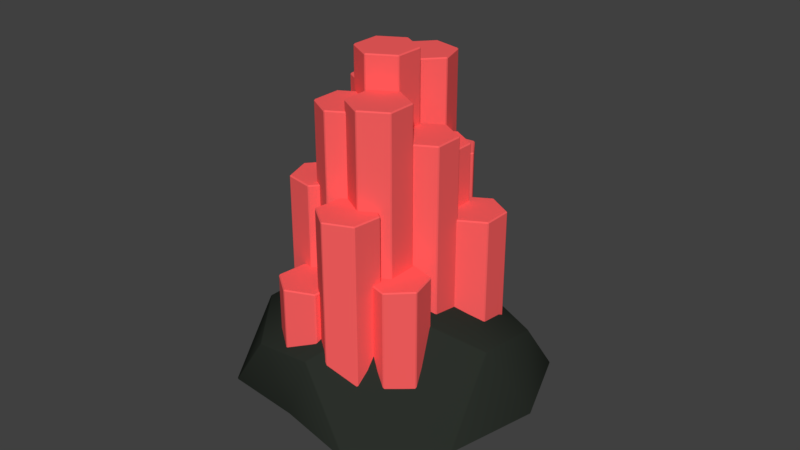 # Source: Catalyst.blend  (saved by Blender 2.79.0; exported with 4.5.12 LTS)
import bpy
from mathutils import Matrix  # noqa: F401  (used for matrix-valued properties, if any)

bpy.ops.wm.read_factory_settings(use_empty=True)
scene = bpy.context.scene
scene.name = 'Scene'

# ---- collections
col_collection_1 = bpy.data.collections.new('Collection 1'); scene.collection.children.link(col_collection_1)

# ---- materials (node trees are filled in below, after node groups)
mat_rock = bpy.data.materials.new('Rock')
mat_rock.alpha_threshold = 0.0
mat_rock.use_transparent_shadow = False
mat_rock.diffuse_color = (0.02418, 0.02909, 0.02332, 1.0)
mat_rock.roughness = 0.5
mat_catalyst = bpy.data.materials.new('Catalyst')
mat_catalyst.alpha_threshold = 0.0
mat_catalyst.use_transparent_shadow = False
mat_catalyst.diffuse_color = (1.0, 0.12, 0.12, 1.0)
mat_catalyst.roughness = 0.5

# ---- material node trees

# ---- world
world_world = bpy.data.worlds.new('World'); scene.world = world_world
world_world.color = (0.05088, 0.05088, 0.05088)
world_world.use_sun_shadow = False
world_world.sun_shadow_jitter_overblur = 0.0
world_world.cycles.sampling_method = 'MANUAL'

# ---- meshes
me_circle_005 = bpy.data.meshes.new('Circle.005')
me_circle_005.from_pydata([(0.08179, -0.2128, 0.1075), (-0.1808, -0.1247, 0.1212), (-0.1713, 0.1311, 0.1212), (0.05799, 0.1587, 0.1125), (0.2176, 0.004739, 0.1212), (0.01111, -0.0114, 0.2489), (0.2413, -0.08173, -0.009624), (0.1899, 0.05275, -0.009624), (0.003941, -0.2032, -0.009624), (0.1457, -0.2043, -0.009624), (-0.2413, -0.08173, -0.009624), (-0.1491, -0.2086, -0.009624), (-0.1491, 0.2019, -0.009624), (-0.2413, 0.07506, -0.009624), (0.1491, 0.2019, -0.009624), (0.0, 0.2504, -0.009624), (0.1663, -0.1408, 0.1236), (-0.06669, -0.2086, 0.1334), (-0.1555, -0.01806, 0.1309), (-0.07675, 0.1893, 0.1374), (0.1753, 0.1074, 0.1374), (0.03821, -0.093, 0.1932), (0.09568, -0.0139, 0.1932), (-0.1196, -0.08024, 0.2041), (-0.08092, 0.06167, 0.1823), (0.04121, 0.1235, 0.2158)], [], [(0, 16, 21), (1, 17, 23), (2, 18, 24), (3, 19, 25), (4, 20, 22), (22, 25, 5), (22, 20, 25), (20, 3, 25), (25, 24, 5), (25, 19, 24), (19, 2, 24), (24, 23, 5), (24, 18, 23), (18, 1, 23), (23, 21, 5), (23, 17, 21), (17, 0, 21), (21, 22, 5), (21, 16, 22), (16, 4, 22), (7, 20, 4), (7, 14, 20), (14, 3, 20), (15, 19, 3), (15, 12, 19), (12, 2, 19), (13, 18, 2), (13, 10, 18), (10, 1, 18), (11, 17, 1), (11, 8, 17), (8, 0, 17), (9, 16, 0), (9, 6, 16), (6, 4, 16), (14, 15, 3), (12, 13, 2), (10, 11, 1), (8, 9, 0), (6, 7, 4)])
me_circle_005.polygons.foreach_set('use_smooth', [True] * 40)
me_circle_005.materials.append(mat_rock)
me_circle_005.use_remesh_preserve_volume = False
me_circle_005.use_remesh_preserve_attributes = False
me_circle_005.use_mirror_vertex_groups = False
me_circle_005.update()
me_circle = bpy.data.meshes.new('Circle')
me_circle.from_pydata([(-0.01211, 0.04979, -1.49e-08), (-0.06223, 0.02085, -1.49e-08), (-0.06223, -0.03702, -1.49e-08), (-0.01211, -0.06595, -1.49e-08), (0.038, -0.03702, -1.49e-08), (0.038, 0.02085, -1.49e-08), (-0.01211, 0.04979, 0.6506), (-0.06223, 0.02085, 0.6506), (-0.06223, -0.03702, 0.6506), (-0.01211, -0.06595, 0.6506), (0.038, -0.03702, 0.6506), (0.038, 0.02085, 0.6506), (0.07456, 0.04979, -1.49e-08), (0.02444, 0.02085, -1.49e-08), (0.02444, -0.03702, -1.49e-08), (0.07456, -0.06595, -1.49e-08), (0.1247, -0.03702, -1.49e-08), (0.1247, 0.02085, -1.49e-08), (0.07456, 0.04979, 0.512), (0.02444, 0.02085, 0.512), (0.02444, -0.03702, 0.512), (0.07456, -0.06595, 0.512), (0.1247, -0.03702, 0.512), (0.1247, 0.02085, 0.512), (0.09069, -0.06214, -1.49e-08), (0.04045, -0.03343, -1.49e-08), (-0.00954, -0.06258, -1.49e-08), (-0.009287, -0.1204, -1.49e-08), (0.04096, -0.1492, -1.49e-08), (0.09095, -0.12, -1.49e-08), (0.09069, -0.06214, 0.5879), (0.04045, -0.03343, 0.5879), (-0.00954, -0.06258, 0.5879), (-0.009287, -0.1204, 0.5879), (0.04096, -0.1492, 0.5879), (0.09095, -0.12, 0.5879), (0.04469, 0.1234, -1.49e-08), (-0.005426, 0.09444, -1.49e-08), (-0.005426, 0.03657, -1.49e-08), (0.04469, 0.007632, -1.49e-08), (0.09481, 0.03657, -1.49e-08), (0.09481, 0.09444, -1.49e-08), (0.04469, 0.1234, 0.4683), (-0.005426, 0.09444, 0.4683), (-0.005426, 0.03657, 0.4683), (0.04469, 0.007632, 0.4683), (0.09481, 0.03657, 0.4683), (0.09481, 0.09444, 0.4683), (-0.09439, 0.03852, -1.49e-08), (-0.1445, 0.009588, -1.49e-08), (-0.1445, -0.04828, -1.49e-08), (-0.09439, -0.07722, -1.49e-08), (-0.04427, -0.04828, -1.49e-08), (-0.04427, 0.009588, -1.49e-08), (-0.09439, 0.03852, 0.5217), (-0.1445, 0.009588, 0.5217), (-0.1445, -0.04828, 0.5217), (-0.09439, -0.07722, 0.5217), (-0.04427, -0.04828, 0.5217), (-0.04427, 0.009588, 0.5217), (-0.03493, -0.0271, -1.49e-08), (-0.08504, -0.05604, -1.49e-08), (-0.08504, -0.1139, -1.49e-08), (-0.03493, -0.1428, -1.49e-08), (0.01519, -0.1139, -1.49e-08), (0.01519, -0.05604, -1.49e-08), (-0.03493, -0.0271, 0.5674), (-0.08504, -0.05604, 0.5674), (-0.08504, -0.1139, 0.5674), (-0.03493, -0.1428, 0.5674), (0.01519, -0.1139, 0.5674), (0.01519, -0.05604, 0.5674), (-0.06831, 0.1019, -1.49e-08), (-0.1184, 0.07301, -1.49e-08), (-0.1184, 0.01514, -1.49e-08), (-0.06831, -0.01379, -1.49e-08), (-0.01819, 0.01514, -1.49e-08), (-0.01819, 0.07301, -1.49e-08), (-0.06831, 0.1019, 0.572), (-0.1184, 0.07301, 0.572), (-0.1184, 0.01514, 0.572), (-0.06831, -0.01379, 0.572), (-0.01819, 0.01514, 0.572), (-0.01819, 0.07301, 0.572), (0.0257, 0.1431, -1.49e-08), (-0.03089, 0.1552, -1.49e-08), (-0.06966, 0.1122, -1.49e-08), (-0.05183, 0.05714, -1.49e-08), (0.00476, 0.04505, -1.49e-08), (0.04353, 0.08801, -1.49e-08), (0.0257, 0.1431, 0.6161), (-0.03089, 0.1552, 0.6161), (-0.06966, 0.1122, 0.6161), (-0.05183, 0.05714, 0.6161), (0.00476, 0.04505, 0.6161), (0.04353, 0.08801, 0.6161), (-0.09649, 0.08208, -1.49e-08), (-0.04403, 0.1065, -1.49e-08), (-0.03895, 0.1642, -1.49e-08), (-0.08633, 0.1974, -1.49e-08), (-0.1388, 0.173, -1.49e-08), (-0.1439, 0.1153, -1.49e-08), (-0.09649, 0.08208, 0.2838), (-0.04403, 0.1065, 0.2838), (-0.03895, 0.1642, 0.2838), (-0.08633, 0.1974, 0.2838), (-0.1388, 0.173, 0.2838), (-0.1439, 0.1153, 0.2838), (0.1069, 0.09972, -1.49e-08), (0.1317, 0.152, -1.49e-08), (0.09886, 0.1996, -1.49e-08), (0.04117, 0.195, -1.49e-08), (0.01633, 0.1427, -1.49e-08), (0.04917, 0.0951, -1.49e-08), (0.1069, 0.09972, 0.2525), (0.1317, 0.152, 0.2525), (0.09886, 0.1996, 0.2525), (0.04117, 0.195, 0.2525), (0.01633, 0.1427, 0.2525), (0.04917, 0.0951, 0.2525), (0.02066, 0.12, -1.49e-08), (0.0455, 0.1723, -1.49e-08), (0.01266, 0.2199, -1.49e-08), (-0.04503, 0.2153, -1.49e-08), (-0.06987, 0.163, -1.49e-08), (-0.03703, 0.1154, -1.49e-08), (0.02066, 0.12, 0.4095), (0.0455, 0.1723, 0.4095), (0.01266, 0.2199, 0.4095), (-0.04503, 0.2153, 0.4095), (-0.06987, 0.163, 0.4095), (-0.03703, 0.1154, 0.4095), (0.1232, 0.1314, -1.49e-08), (0.07305, 0.1025, -1.49e-08), (0.07305, 0.0446, -1.49e-08), (0.1232, 0.01566, -1.49e-08), (0.1733, 0.0446, -1.49e-08), (0.1733, 0.1025, -1.49e-08), (0.1232, 0.1314, 0.3547), (0.07305, 0.1025, 0.3547), (0.07305, 0.0446, 0.3547), (0.1232, 0.01566, 0.3547), (0.1733, 0.0446, 0.3547), (0.1733, 0.1025, 0.3547), (-0.08298, -0.1382, -1.49e-08), (-0.04465, -0.09484, -1.49e-08), (-0.06303, -0.03997, -1.49e-08), (-0.1197, -0.02845, -1.49e-08), (-0.1581, -0.0718, -1.49e-08), (-0.1397, -0.1267, -1.49e-08), (-0.08298, -0.1382, 0.4148), (-0.04465, -0.09484, 0.4148), (-0.06303, -0.03997, 0.4148), (-0.1197, -0.02845, 0.4148), (-0.1581, -0.0718, 0.4148), (-0.1397, -0.1267, 0.4148), (0.08362, -0.05421, -1.49e-08), (0.04163, -0.09403, -1.49e-08), (0.05512, -0.1503, -1.49e-08), (0.1106, -0.1668, -1.49e-08), (0.1526, -0.1269, -1.49e-08), (0.1391, -0.07066, -1.49e-08), (0.08362, -0.05421, 0.2838), (0.04163, -0.09403, 0.2838), (0.05512, -0.1503, 0.2838), (0.1106, -0.1668, 0.2838), (0.1526, -0.1269, 0.2838), (0.1391, -0.07066, 0.2838), (-0.1036, -0.1355, -1.49e-08), (-0.1106, -0.193, -1.49e-08), (-0.06429, -0.2277, -1.49e-08), (-0.01106, -0.205, -1.49e-08), (-0.004097, -0.1476, -1.49e-08), (-0.05037, -0.1128, -1.49e-08), (-0.1036, -0.1355, 0.2525), (-0.1106, -0.193, 0.2525), (-0.06429, -0.2277, 0.2525), (-0.01106, -0.205, 0.2525), (-0.004097, -0.1476, 0.2525), (-0.05037, -0.1128, 0.2525), (-0.01542, -0.1274, -1.49e-08), (-0.02238, -0.1848, -1.49e-08), (0.02389, -0.2196, -1.49e-08), (0.07713, -0.1969, -1.49e-08), (0.08408, -0.1394, -1.49e-08), (0.03781, -0.1047, -1.49e-08), (-0.01542, -0.1274, 0.4095), (-0.02238, -0.1848, 0.4095), (0.02389, -0.2196, 0.4095), (0.07713, -0.1969, 0.4095), (0.08408, -0.1394, 0.4095), (0.03781, -0.1047, 0.4095)], [], [(0, 6, 11, 5), (4, 10, 9, 3), (2, 8, 7, 1), (5, 11, 10, 4), (3, 9, 8, 2), (1, 7, 6, 0), (9, 10, 11, 8), (6, 7, 8, 11), (0, 5, 2, 1), (3, 2, 5, 4), (12, 18, 23, 17), (16, 22, 21, 15), (14, 20, 19, 13), (17, 23, 22, 16), (15, 21, 20, 14), (13, 19, 18, 12), (21, 22, 23, 20), (18, 19, 20, 23), (12, 17, 14, 13), (15, 14, 17, 16), (24, 30, 35, 29), (28, 34, 33, 27), (26, 32, 31, 25), (29, 35, 34, 28), (27, 33, 32, 26), (25, 31, 30, 24), (33, 34, 35, 32), (30, 31, 32, 35), (24, 29, 26, 25), (27, 26, 29, 28), (36, 42, 47, 41), (40, 46, 45, 39), (38, 44, 43, 37), (41, 47, 46, 40), (39, 45, 44, 38), (37, 43, 42, 36), (45, 46, 47, 44), (42, 43, 44, 47), (36, 41, 38, 37), (39, 38, 41, 40), (48, 54, 59, 53), (52, 58, 57, 51), (50, 56, 55, 49), (53, 59, 58, 52), (51, 57, 56, 50), (49, 55, 54, 48), (57, 58, 59, 56), (54, 55, 56, 59), (48, 53, 50, 49), (51, 50, 53, 52), (60, 66, 71, 65), (64, 70, 69, 63), (62, 68, 67, 61), (65, 71, 70, 64), (63, 69, 68, 62), (61, 67, 66, 60), (69, 70, 71, 68), (66, 67, 68, 71), (60, 65, 62, 61), (63, 62, 65, 64), (72, 78, 83, 77), (76, 82, 81, 75), (74, 80, 79, 73), (77, 83, 82, 76), (75, 81, 80, 74), (73, 79, 78, 72), (81, 82, 83, 80), (78, 79, 80, 83), (72, 77, 74, 73), (75, 74, 77, 76), (84, 90, 95, 89), (88, 94, 93, 87), (86, 92, 91, 85), (89, 95, 94, 88), (87, 93, 92, 86), (85, 91, 90, 84), (93, 94, 95, 92), (90, 91, 92, 95), (84, 89, 86, 85), (87, 86, 89, 88), (96, 102, 107, 101), (100, 106, 105, 99), (98, 104, 103, 97), (101, 107, 106, 100), (99, 105, 104, 98), (97, 103, 102, 96), (105, 106, 107, 104), (102, 103, 104, 107), (96, 101, 98, 97), (99, 98, 101, 100), (108, 114, 119, 113), (112, 118, 117, 111), (110, 116, 115, 109), (113, 119, 118, 112), (111, 117, 116, 110), (109, 115, 114, 108), (117, 118, 119, 116), (114, 115, 116, 119), (108, 113, 110, 109), (111, 110, 113, 112), (120, 126, 131, 125), (124, 130, 129, 123), (122, 128, 127, 121), (125, 131, 130, 124), (123, 129, 128, 122), (121, 127, 126, 120), (129, 130, 131, 128), (126, 127, 128, 131), (120, 125, 122, 121), (123, 122, 125, 124), (132, 138, 143, 137), (136, 142, 141, 135), (134, 140, 139, 133), (137, 143, 142, 136), (135, 141, 140, 134), (133, 139, 138, 132), (141, 142, 143, 140), (138, 139, 140, 143), (132, 137, 134, 133), (135, 134, 137, 136), (144, 150, 155, 149), (148, 154, 153, 147), (146, 152, 151, 145), (149, 155, 154, 148), (147, 153, 152, 146), (145, 151, 150, 144), (153, 154, 155, 152), (150, 151, 152, 155), (144, 149, 146, 145), (147, 146, 149, 148), (156, 162, 167, 161), (160, 166, 165, 159), (158, 164, 163, 157), (161, 167, 166, 160), (159, 165, 164, 158), (157, 163, 162, 156), (165, 166, 167, 164), (162, 163, 164, 167), (156, 161, 158, 157), (159, 158, 161, 160), (168, 174, 179, 173), (172, 178, 177, 171), (170, 176, 175, 169), (173, 179, 178, 172), (171, 177, 176, 170), (169, 175, 174, 168), (177, 178, 179, 176), (174, 175, 176, 179), (168, 173, 170, 169), (171, 170, 173, 172), (180, 186, 191, 185), (184, 190, 189, 183), (182, 188, 187, 181), (185, 191, 190, 184), (183, 189, 188, 182), (181, 187, 186, 180), (189, 190, 191, 188), (186, 187, 188, 191), (180, 185, 182, 181), (183, 182, 185, 184)])
me_circle.materials.append(mat_catalyst)
me_circle.use_remesh_preserve_volume = False
me_circle.use_remesh_preserve_attributes = False
me_circle.use_mirror_vertex_groups = False
me_circle.update()

# ---- objects
ob_catalyst_003 = bpy.data.objects.new('Catalyst.003', me_circle_005)
ob_catalyst = bpy.data.objects.new('Catalyst', me_circle)

# ---- transforms, parenting, visibility, modifiers, constraints
ob_catalyst_003.location = (0.0, 0.0, 0.0)
ob_catalyst_003.rotation_euler = (0.0, -0.0, -2.078)
ob_catalyst_003.scale = (1.221, 1.07, 0.9948)
ob_catalyst_003.lineart.crease_threshold = 0.0
_m = ob_catalyst_003.modifiers.new('Bevel', 'BEVEL')
_m.width = 0.003
_m.width_pct = 0.003
_m.offset_type = 'WIDTH'
_m.spread = 0.0
ob_catalyst.location = (0.0, 0.0, 0.0)
ob_catalyst.lineart.crease_threshold = 0.0
_m = ob_catalyst.modifiers.new('Bevel', 'BEVEL')
_m.width = 0.003
_m.width_pct = 0.003
_m.offset_type = 'WIDTH'
_m.spread = 0.0

# ---- collection membership
col_collection_1.objects.link(ob_catalyst_003)
col_collection_1.objects.link(ob_catalyst)

# ---- scene / render settings (as saved in the file)
scene.frame_start = 1; scene.frame_end = 250; scene.frame_set(1)
scene.render.engine = 'BLENDER_EEVEE_NEXT'
scene.render.resolution_percentage = 50
scene.render.dither_intensity = 0.0
scene.cycles.use_denoising = False
scene.cycles.samples = 128
scene.cycles.sampling_pattern = 'TABULATED_SOBOL'
scene.cycles.light_sampling_threshold = 0.0
scene.cycles.use_adaptive_sampling = False
scene.cycles.use_light_tree = False
scene.cycles.blur_glossy = 0.0
scene.cycles.sample_clamp_indirect = 0.0
scene.view_settings.view_transform = 'Standard'
bpy.context.view_layer.update()

# ---- added for rendering (the .blend has no active camera and no usable light): camera, sun
cam_auto = bpy.data.cameras.new('AutoCamera')
cam_auto.lens = 50.0
cam_auto.sensor_width = 36.0
cam_auto.clip_end = 1000.0
ob_auto_camera = bpy.data.objects.new('AutoCamera', cam_auto)
scene.collection.objects.link(ob_auto_camera)
ob_auto_camera.location = (1.15876, -1.37871, 1.23346)
ob_auto_camera.rotation_euler = (1.09748, -7.21219e-08, 0.694738)
scene.camera = ob_auto_camera
light_auto_sun = bpy.data.lights.new('AutoSun', 'SUN')
light_auto_sun.energy = 3.0
light_auto_sun.angle = 0.0523599
ob_auto_sun = bpy.data.objects.new('AutoSun', light_auto_sun)
scene.collection.objects.link(ob_auto_sun)
ob_auto_sun.rotation_euler = (0.872665, 0.174533, 0.523599)
bpy.context.view_layer.update()
